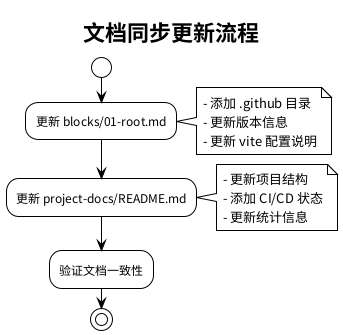

The diagram above was rendered by PlantUML. Its source (embedded in the PNG):
@startuml docs-sync-flow
!theme plain
title 文档同步更新流程

start

:更新 blocks/01-root.md;
note right
  - 添加 .github 目录
  - 更新版本信息
  - 更新 vite 配置说明
end note

:更新 project-docs/README.md;
note right
  - 更新项目结构
  - 添加 CI/CD 状态
  - 更新统计信息
end note

:验证文档一致性;

stop
@enduml